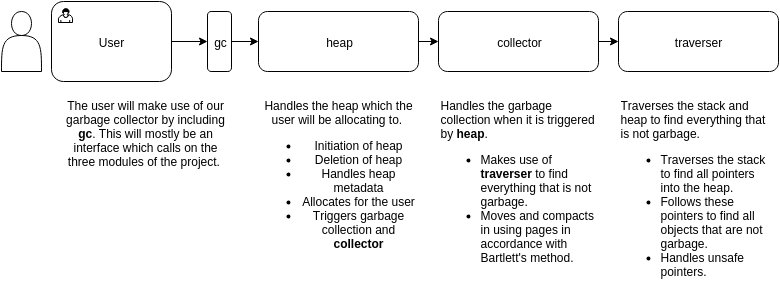

The diagram above was exported from draw.io. Its source (the exported page's mxGraphModel, read from the mxfile embedded in the PNG):
<mxGraphModel dx="1397" dy="750" grid="1" gridSize="10" guides="1" tooltips="1" connect="1" arrows="1" fold="1" page="1" pageScale="1" pageWidth="1000" pageHeight="400" background="#ffffff" math="0">
  <root>
    <mxCell id="0" />
    <mxCell id="1" parent="0" />
    <mxCell id="3" value="" style="shape=actor;whiteSpace=wrap;html=1;" vertex="1" parent="1">
      <mxGeometry x="101" y="70" width="40" height="60" as="geometry" />
    </mxCell>
    <mxCell id="11" style="edgeStyle=orthogonalEdgeStyle;rounded=0;html=1;exitX=1;exitY=0.5;entryX=0;entryY=0.5;" edge="1" parent="1" source="4" target="10">
      <mxGeometry relative="1" as="geometry" />
    </mxCell>
    <mxCell id="4" value="User" style="html=1;whiteSpace=wrap;rounded=1;" vertex="1" parent="1">
      <mxGeometry x="151" y="60" width="120" height="80" as="geometry" />
    </mxCell>
    <mxCell id="5" value="" style="html=1;shape=mxgraph.bpmn.user_task;" vertex="1" parent="4">
      <mxGeometry width="14" height="14" relative="1" as="geometry">
        <mxPoint x="7" y="7" as="offset" />
      </mxGeometry>
    </mxCell>
    <mxCell id="14" style="edgeStyle=orthogonalEdgeStyle;rounded=0;html=1;exitX=1;exitY=0.5;" edge="1" parent="1" source="7" target="8">
      <mxGeometry relative="1" as="geometry" />
    </mxCell>
    <mxCell id="7" value="heap" style="rounded=1;whiteSpace=wrap;html=1;" vertex="1" parent="1">
      <mxGeometry x="358" y="70" width="160" height="60" as="geometry" />
    </mxCell>
    <mxCell id="15" style="edgeStyle=orthogonalEdgeStyle;rounded=0;html=1;exitX=1;exitY=0.5;entryX=0;entryY=0.5;" edge="1" parent="1" source="8" target="9">
      <mxGeometry relative="1" as="geometry" />
    </mxCell>
    <mxCell id="8" value="collector" style="rounded=1;whiteSpace=wrap;html=1;" vertex="1" parent="1">
      <mxGeometry x="538" y="70" width="160" height="60" as="geometry" />
    </mxCell>
    <mxCell id="9" value="traverser" style="rounded=1;whiteSpace=wrap;html=1;" vertex="1" parent="1">
      <mxGeometry x="718" y="70" width="160" height="60" as="geometry" />
    </mxCell>
    <mxCell id="12" style="edgeStyle=orthogonalEdgeStyle;rounded=0;html=1;exitX=1;exitY=0.5;entryX=0;entryY=0.5;" edge="1" parent="1" source="10" target="7">
      <mxGeometry relative="1" as="geometry" />
    </mxCell>
    <mxCell id="10" value="gc" style="rounded=1;whiteSpace=wrap;html=1;" vertex="1" parent="1">
      <mxGeometry x="307" y="70" width="24" height="60" as="geometry" />
    </mxCell>
    <mxCell id="17" value="The user will make use of our garbage collector by including &lt;b&gt;gc&lt;/b&gt;. This will mostly be an interface which calls on the three modules of the project.&amp;nbsp;" style="text;html=1;strokeColor=none;fillColor=none;align=center;verticalAlign=top;whiteSpace=wrap;overflow=hidden;" vertex="1" parent="1">
      <mxGeometry x="160" y="150" width="170" height="130" as="geometry" />
    </mxCell>
    <mxCell id="18" value="&lt;div&gt;&lt;div&gt;&lt;font style=&quot;font-size: 12px&quot;&gt;Handles the heap which the user will be allocating to.&amp;nbsp;&lt;/font&gt;&lt;/div&gt;&lt;ul&gt;&lt;li&gt;&lt;font style=&quot;font-size: 12px&quot;&gt;Initiation of heap&lt;/font&gt;&lt;/li&gt;&lt;li&gt;&lt;font style=&quot;font-size: 12px&quot;&gt;Deletion of heap&lt;/font&gt;&lt;/li&gt;&lt;li&gt;&lt;font style=&quot;font-size: 12px&quot;&gt;Handles heap metadata&lt;/font&gt;&lt;/li&gt;&lt;li&gt;&lt;font style=&quot;font-size: 12px&quot;&gt;Allocates for the user&lt;/font&gt;&lt;/li&gt;&lt;li&gt;&lt;font style=&quot;font-size: 12px&quot;&gt;Triggers garbage collection and &lt;b&gt;collector&lt;/b&gt;&lt;/font&gt;&lt;/li&gt;&lt;/ul&gt;&lt;/div&gt;" style="text;html=1;strokeColor=none;fillColor=none;align=center;verticalAlign=top;whiteSpace=wrap;overflow=hidden;labelPosition=center;verticalLabelPosition=middle;" vertex="1" parent="1">
      <mxGeometry x="358" y="150" width="160" height="180" as="geometry" />
    </mxCell>
    <mxCell id="20" value="Handles the garbage collection when it is triggered by &lt;b&gt;heap&lt;/b&gt;.&lt;div&gt;&lt;ul&gt;&lt;li&gt;Makes use of &lt;b&gt;traverser&lt;/b&gt;&amp;nbsp;to find everything that is not garbage.&lt;/li&gt;&lt;li&gt;Moves and compacts in using pages in accordance with Bartlett's method. &amp;nbsp;&lt;/li&gt;&lt;/ul&gt;&lt;/div&gt;" style="text;html=1;strokeColor=none;fillColor=none;align=left;verticalAlign=top;whiteSpace=wrap;overflow=hidden;" vertex="1" parent="1">
      <mxGeometry x="538" y="150" width="160" height="180" as="geometry" />
    </mxCell>
    <mxCell id="21" value="&lt;div&gt;&lt;div&gt;Traverses the stack and heap to find everything that is not garbage.&lt;/div&gt;&lt;/div&gt;&lt;div&gt;&lt;ul&gt;&lt;li&gt;Traverses the stack to find all pointers into the heap.&lt;/li&gt;&lt;li&gt;Follows these pointers to find all objects that are not garbage.&amp;nbsp;&lt;/li&gt;&lt;li&gt;Handles unsafe pointers.&lt;/li&gt;&lt;/ul&gt;&lt;/div&gt;" style="text;html=1;strokeColor=none;fillColor=none;align=left;verticalAlign=top;whiteSpace=wrap;overflow=hidden;" vertex="1" parent="1">
      <mxGeometry x="718" y="150" width="160" height="190" as="geometry" />
    </mxCell>
  </root>
</mxGraphModel>